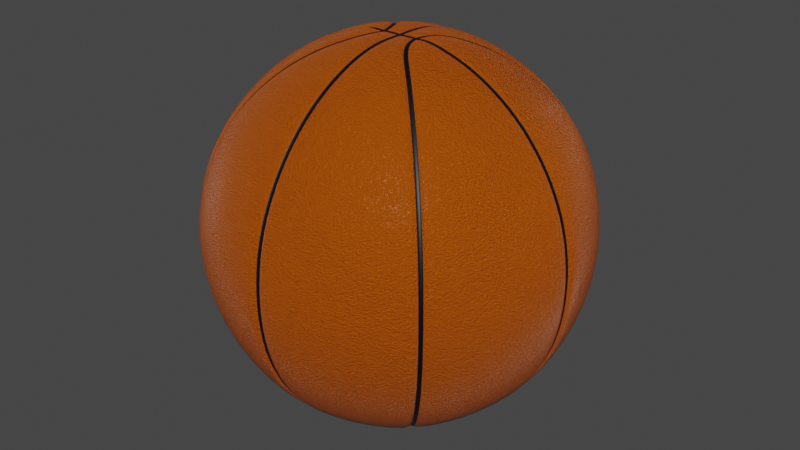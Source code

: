 # Source: basketball.blend  (saved by Blender 3.0.42; exported with 4.5.12 LTS)
import bpy
from mathutils import Matrix  # noqa: F401  (used for matrix-valued properties, if any)

bpy.ops.wm.read_factory_settings(use_empty=True)
scene = bpy.context.scene
scene.name = 'Scene'

# ---- collections
col_collection = bpy.data.collections.new('Collection'); scene.collection.children.link(col_collection)

# ---- materials (node trees are filled in below, after node groups)
mat_material = bpy.data.materials.new('Material')
mat_material.alpha_threshold = 0.0
mat_material.line_color = (0.0, 0.0, 0.0, 1.0)
mat_material_001 = bpy.data.materials.new('Material.001')

# ---- node groups
ng_auto_smooth = bpy.data.node_groups.new('Auto Smooth', 'GeometryNodeTree')
_s = ng_auto_smooth.interface.new_socket(name='Geometry', in_out='OUTPUT', socket_type='NodeSocketGeometry')
_s = ng_auto_smooth.interface.new_socket(name='Geometry', in_out='INPUT', socket_type='NodeSocketGeometry')
_s = ng_auto_smooth.interface.new_socket(name='Angle', in_out='INPUT', socket_type='NodeSocketFloat')
_s.subtype = 'ANGLE'
_s.min_value = 0.0
_s.max_value = 3.142
ng_auto_smooth.is_modifier = True
_N = ng_auto_smooth.nodes; _L = ng_auto_smooth.links
n0 = _N.new('NodeGroupOutput'); n0.name = 'Group Output'; n0.location = (480, -100)
n1 = _N.new('NodeGroupInput'); n1.name = 'Group Input'; n1.location = (-420, -300)
n2 = _N.new('NodeGroupInput'); n2.name = 'Group Input.001'; n2.location = (-60, -100)
n3 = _N.new('GeometryNodeSetShadeSmooth'); n3.name = 'Set Shade Smooth'; n3.location = (120, -100)
n3.domain = 'EDGE'
n4 = _N.new('GeometryNodeSetShadeSmooth'); n4.name = 'Set Shade Smooth.001'; n4.location = (300, -100)
n5 = _N.new('GeometryNodeInputMeshEdgeAngle'); n5.name = 'Edge Angle'; n5.location = (-420, -220)
n6 = _N.new('GeometryNodeInputEdgeSmooth'); n6.name = 'Is Edge Smooth'; n6.location = (-60, -160)
n7 = _N.new('GeometryNodeInputShadeSmooth'); n7.name = 'Is Face Smooth'; n7.location = (-240, -340)
n8 = _N.new('FunctionNodeBooleanMath'); n8.name = 'Boolean Math'; n8.location = (-60, -220)
n9 = _N.new('FunctionNodeCompare'); n9.name = 'Compare'; n9.location = (-240, -180)
n9.operation = 'LESS_EQUAL'
_L.new(n5.outputs[0], n9.inputs[0])
_L.new(n4.outputs[0], n0.inputs[0])
_L.new(n1.outputs[1], n9.inputs[1])
_L.new(n9.outputs[0], n8.inputs[0])
_L.new(n7.outputs[0], n8.inputs[1])
_L.new(n2.outputs[0], n3.inputs[0])
_L.new(n6.outputs[0], n3.inputs[1])
_L.new(n3.outputs[0], n4.inputs[0])
_L.new(n8.outputs[0], n3.inputs[2])
n0.is_active_output = True

# ---- material node trees
mat_material.use_nodes = True; mat_material.node_tree.nodes.clear()
_N = mat_material.node_tree.nodes; _L = mat_material.node_tree.links
n0 = _N.new('ShaderNodeOutputMaterial'); n0.name = 'Material Output'; n0.location = (471, 300)
n1 = _N.new('ShaderNodeBsdfPrincipled'); n1.name = 'Principled BSDF'; n1.location = (181, 300)
n1.distribution = 'GGX'
n1.subsurface_method = 'RANDOM_WALK_SKIN'
n1.inputs[0].default_value = (0.8, 0.1418, 0.0, 1.0)
n1.inputs[2].default_value = 0.4
n1.inputs[3].default_value = 1.45
n1.inputs[27].default_value = (0.0, 0.0, 0.0, 1.0)
n1.inputs[28].default_value = 1.0
n2 = _N.new('ShaderNodeTexVoronoi'); n2.name = 'Voronoi Texture'; n2.location = (-625, 47)
n2.inputs[2].default_value = 500.0
n2.inputs[8].default_value = 0.0
n3 = _N.new('ShaderNodeTexCoord'); n3.name = 'Texture Coordinate'; n3.location = (-863, 49)
n4 = _N.new('ShaderNodeValToRGB'); n4.name = 'ColorRamp'; n4.location = (-385, 40)
while len(n4.color_ramp.elements) > 1: n4.color_ramp.elements.remove(n4.color_ramp.elements[-1])
n4.color_ramp.elements[0].position = 0.02536; n4.color_ramp.elements[0].color = (1.0, 1.0, 1.0, 1.0)
_e = n4.color_ramp.elements.new(0.6558); _e.color = (0.0, 0.0, 0.0, 1.0)
n5 = _N.new('ShaderNodeBump'); n5.name = 'Bump'; n5.location = (-85, -45)
n5.inputs[0].default_value = 0.7
n5.inputs[1].default_value = 1.0
n5.inputs[2].default_value = 1.0
_L.new(n1.outputs[0], n0.inputs[0])
_L.new(n5.outputs[0], n1.inputs[5])
_L.new(n3.outputs[3], n2.inputs[0])
_L.new(n2.outputs[1], n4.inputs[0])
_L.new(n4.outputs[0], n5.inputs[3])
n0.is_active_output = True
mat_material_001.use_nodes = True; mat_material_001.node_tree.nodes.clear()
_N = mat_material_001.node_tree.nodes; _L = mat_material_001.node_tree.links
n0 = _N.new('ShaderNodeBsdfPrincipled'); n0.name = 'Principled BSDF'; n0.location = (10, 300)
n0.distribution = 'GGX'
n0.subsurface_method = 'RANDOM_WALK_SKIN'
n0.inputs[0].default_value = (0.0, 0.0, 0.0, 1.0)
n0.inputs[3].default_value = 1.45
n0.inputs[27].default_value = (0.0, 0.0, 0.0, 1.0)
n0.inputs[28].default_value = 1.0
n1 = _N.new('ShaderNodeOutputMaterial'); n1.name = 'Material Output'; n1.location = (300, 300)
_L.new(n0.outputs[0], n1.inputs[0])
n1.is_active_output = True

# ---- world
world_world = bpy.data.worlds.new('World'); scene.world = world_world
world_world.use_nodes = True; world_world.node_tree.nodes.clear()
_N = world_world.node_tree.nodes; _L = world_world.node_tree.links
n0 = _N.new('ShaderNodeOutputWorld'); n0.name = 'World Output'; n0.location = (300, 300)
n1 = _N.new('ShaderNodeBackground'); n1.name = 'Background'; n1.location = (10, 300)
n1.inputs[0].default_value = (0.05088, 0.05088, 0.05088, 1.0)
_L.new(n1.outputs[0], n0.inputs[0])
n0.is_active_output = True
world_world.color = (0.05088, 0.05088, 0.05088)
world_world.use_sun_shadow = False
world_world.sun_shadow_jitter_overblur = 0.0

# ---- meshes
me_sphere = bpy.data.meshes.new('Sphere')
me_sphere.from_pydata([(0.07466, 0.1802, 0.9808), (0.1464, 0.3536, 0.9239), (0.2126, 0.5133, 0.8315), (0.2706, 0.6533, 0.7071), (0.3182, 0.7682, 0.5556), (0.3536, 0.8536, 0.3827), (0.3753, 0.9061, 0.1951), (0.3827, 0.9239, -4.371e-08), (0.1802, 0.07466, 0.9808), (0.3536, 0.1464, 0.9239), (0.5133, 0.2126, 0.8315), (0.6533, 0.2706, 0.7071), (0.7682, 0.3182, 0.5556), (0.8536, 0.3536, 0.3827), (0.9061, 0.3753, 0.1951), (0.9239, 0.3827, -4.371e-08), (0.1802, -0.07466, 0.9808), (0.3536, -0.1464, 0.9239), (0.5133, -0.2126, 0.8315), (0.6533, -0.2706, 0.7071), (0.7682, -0.3182, 0.5556), (0.8536, -0.3536, 0.3827), (0.9061, -0.3753, 0.1951), (0.9239, -0.3827, -4.371e-08), (0.07466, -0.1802, 0.9808), (0.1464, -0.3536, 0.9239), (0.2126, -0.5133, 0.8315), (0.2706, -0.6533, 0.7071), (0.3182, -0.7682, 0.5556), (0.3536, -0.8536, 0.3827), (0.3753, -0.9061, 0.1951), (0.3827, -0.9239, -4.371e-08), (-0.07466, -0.1802, 0.9808), (-0.1464, -0.3536, 0.9239), (-0.2126, -0.5133, 0.8315), (-0.2706, -0.6533, 0.7071), (-0.3182, -0.7682, 0.5556), (-0.3536, -0.8536, 0.3827), (-0.3753, -0.9061, 0.1951), (-0.3827, -0.9239, -4.371e-08), (-0.1802, -0.07466, 0.9808), (-0.3536, -0.1464, 0.9239), (-0.5133, -0.2126, 0.8315), (-0.6533, -0.2706, 0.7071), (-0.7682, -0.3182, 0.5556), (-0.8536, -0.3536, 0.3827), (-0.9061, -0.3753, 0.1951), (-0.9239, -0.3827, -4.371e-08), (-0.1802, 0.07466, 0.9808), (-0.3536, 0.1464, 0.9239), (-0.5133, 0.2126, 0.8315), (-0.6533, 0.2706, 0.7071), (-0.7682, 0.3182, 0.5556), (-0.8536, 0.3536, 0.3827), (-0.9061, 0.3753, 0.1951), (-0.9239, 0.3827, -4.371e-08), (-0.07466, 0.1802, 0.9808), (-0.1464, 0.3536, 0.9239), (-0.2126, 0.5133, 0.8315), (-0.2706, 0.6533, 0.7071), (-0.3182, 0.7682, 0.5556), (-0.3536, 0.8536, 0.3827), (-0.3753, 0.9061, 0.1951), (-0.3827, 0.9239, -4.371e-08), (-0.02074, 0.191, 0.9808), (0.02074, 0.191, 0.9808), (-0.02068, 0.703, 0.7071), (0.02068, 0.703, 0.7071), (0.02065, 0.8274, 0.5556), (-0.02065, 0.8274, 0.5556), (0.02063, 0.9198, 0.3827), (-0.02063, 0.9198, 0.3827), (0.02061, 0.9767, 0.1951), (-0.02061, 0.9767, 0.1951), (-0.02061, 0.9959, -4.371e-08), (0.02061, 0.9959, -4.267e-08), (0.1203, 0.1498, 0.9808), (0.1501, 0.1197, 0.9808), (0.2827, 0.2525, 0.9239), (0.253, 0.2824, 0.9239), (0.4048, 0.3749, 0.8315), (0.3753, 0.4046, 0.8315), (0.5119, 0.4822, 0.7071), (0.4824, 0.5117, 0.7071), (0.5998, 0.5702, 0.5556), (0.5704, 0.5997, 0.5556), (0.6651, 0.6356, 0.3827), (0.6358, 0.665, 0.3827), (0.7053, 0.6759, 0.1951), (0.676, 0.7052, 0.1951), (0.6896, 0.7188, -4.371e-08), (0.7189, 0.6895, -4.543e-08), (0.191, 0.02076, 0.9808), (0.191, -0.02076, 0.9808), (0.3786, -0.02074, 0.9239), (0.3786, 0.02074, 0.9239), (0.5514, -0.02072, 0.8315), (0.5514, 0.02072, 0.8315), (0.703, -0.02069, 0.7071), (0.703, 0.02069, 0.7071), (0.8274, -0.02066, 0.5556), (0.8274, 0.02066, 0.5556), (0.9198, -0.02064, 0.3827), (0.9198, 0.02064, 0.3827), (0.9767, -0.02062, 0.1951), (0.9767, 0.02062, 0.1951), (0.9959, 0.02062, -4.371e-08), (0.9959, -0.02062, -4.325e-08), (0.1501, -0.1197, 0.9808), (0.1203, -0.1498, 0.9808), (0.253, -0.2824, 0.9239), (0.2827, -0.2525, 0.9239), (0.3753, -0.4046, 0.8315), (0.4048, -0.3749, 0.8315), (0.4824, -0.5117, 0.7071), (0.5119, -0.4822, 0.7071), (0.5704, -0.5997, 0.5556), (0.5998, -0.5702, 0.5556), (0.6358, -0.665, 0.3827), (0.6651, -0.6356, 0.3827), (0.676, -0.7052, 0.1951), (0.7053, -0.6759, 0.1951), (0.7189, -0.6895, -4.371e-08), (0.6896, -0.7188, -4.366e-08), (0.02074, -0.191, 0.9808), (-0.02074, -0.191, 0.9808), (-0.02073, -0.3786, 0.9239), (0.02073, -0.3786, 0.9239), (-0.0207, -0.5515, 0.8315), (0.0207, -0.5515, 0.8315), (-0.02068, -0.703, 0.7071), (0.02068, -0.703, 0.7071), (-0.02065, -0.8274, 0.5556), (0.02065, -0.8274, 0.5556), (-0.02063, -0.9198, 0.3827), (0.02063, -0.9198, 0.3827), (-0.02061, -0.9767, 0.1951), (0.02061, -0.9767, 0.1951), (0.02061, -0.9959, -4.371e-08), (-0.02061, -0.9959, -4.182e-08), (-0.1203, -0.1498, 0.9808), (-0.1501, -0.1197, 0.9808), (-0.2827, -0.2525, 0.9239), (-0.253, -0.2824, 0.9239), (-0.4048, -0.3749, 0.8315), (-0.3753, -0.4046, 0.8315), (-0.5119, -0.4822, 0.7071), (-0.4824, -0.5117, 0.7071), (-0.5998, -0.5702, 0.5556), (-0.5704, -0.5997, 0.5556), (-0.6651, -0.6356, 0.3827), (-0.6358, -0.665, 0.3827), (-0.7053, -0.6759, 0.1951), (-0.676, -0.7052, 0.1951), (-0.6896, -0.7188, -4.371e-08), (-0.7189, -0.6895, -4.433e-08), (-0.191, -0.02076, 0.9808), (-0.191, 0.02076, 0.9808), (-0.3786, 0.02074, 0.9239), (-0.3786, -0.02074, 0.9239), (-0.5514, 0.02072, 0.8315), (-0.5514, -0.02072, 0.8315), (-0.703, 0.02069, 0.7071), (-0.703, -0.02069, 0.7071), (-0.8274, 0.02066, 0.5556), (-0.8274, -0.02066, 0.5556), (-0.9198, 0.02064, 0.3827), (-0.9198, -0.02064, 0.3827), (-0.9767, 0.02062, 0.1951), (-0.9767, -0.02062, 0.1951), (-0.9959, -0.02062, -4.371e-08), (-0.9959, 0.02062, -4.246e-08), (-0.1501, 0.1197, 0.9808), (-0.1203, 0.1498, 0.9808), (-0.253, 0.2824, 0.9239), (-0.2827, 0.2525, 0.9239), (-0.3753, 0.4046, 0.8315), (-0.4048, 0.3749, 0.8315), (-0.4824, 0.5117, 0.7071), (-0.5119, 0.4822, 0.7071), (-0.5704, 0.5997, 0.5556), (-0.5998, 0.5702, 0.5556), (-0.6358, 0.665, 0.3827), (-0.6651, 0.6356, 0.3827), (-0.676, 0.7052, 0.1951), (-0.7053, 0.6759, 0.1951), (-0.7189, 0.6895, -4.371e-08), (-0.6896, 0.7188, -4.278e-08), (-0.02073, 0.3786, 0.9239), (0.02073, 0.3786, 0.9239), (0.0207, 0.5515, 0.8315), (-0.0207, 0.5515, 0.8315), (-0.07926, 0.02088, 0.9808), (-0.1188, 0.02078, 0.9808), (-0.1188, -0.02078, 0.9808), (-0.07926, -0.02088, 0.9808), (0.05365, -0.02088, 0.9808), (0.05365, 0.02088, 0.9808), (-0.1388, -0.02078, 0.9808), (-0.1388, 0.02078, 0.9808), (-0.02075, 0.02088, 0.9808), (-0.02075, -0.02088, 0.9808), (0.02075, -0.02088, 0.9808), (0.02075, 0.02088, 0.9808), (0.1388, 0.02078, 0.9808), (0.1388, -0.02078, 0.9808), (-0.05365, -0.02088, 0.9808), (-0.05365, 0.02088, 0.9808), (0.1188, 0.02078, 0.9808), (0.07926, 0.02088, 0.9808), (0.07926, -0.02088, 0.9808), (0.1188, -0.02078, 0.9808), (-0.0139, 0.1849, 0.9703), (0.0139, 0.1849, 0.9703), (-0.01389, 0.6793, 0.706), (0.01389, 0.6793, 0.706), (0.01389, 0.7994, 0.5597), (-0.01389, 0.7994, 0.5597), (0.01389, 0.8886, 0.3928), (-0.01389, 0.8886, 0.3928), (0.01389, 0.9436, 0.2117), (-0.01389, 0.9436, 0.2117), (-0.01388, 0.9621, 0.0), (0.01388, 0.9621, 0.0), (0.1209, 0.1406, 0.9703), (0.141, 0.1203, 0.9703), (0.269, 0.2485, 0.9154), (0.249, 0.2687, 0.9154), (0.387, 0.3667, 0.8261), (0.367, 0.3867, 0.8261), (0.4904, 0.4702, 0.706), (0.4705, 0.4902, 0.706), (0.5752, 0.5552, 0.5597), (0.5554, 0.5751, 0.5597), (0.6383, 0.6183, 0.3928), (0.6185, 0.6382, 0.3928), (0.6771, 0.6572, 0.2117), (0.6574, 0.677, 0.2117), (0.6705, 0.6901, 0.0), (0.6903, 0.6703, 0.0), (0.1849, 0.0139, 0.9703), (0.1849, -0.0139, 0.9703), (0.366, -0.0139, 0.9154), (0.366, 0.0139, 0.9154), (0.533, -0.0139, 0.8261), (0.533, 0.0139, 0.8261), (0.6793, -0.01389, 0.706), (0.6793, 0.01389, 0.706), (0.7994, -0.01389, 0.5597), (0.7994, 0.01389, 0.5597), (0.8886, -0.01389, 0.3928), (0.8886, 0.01389, 0.3928), (0.9436, -0.01389, 0.2117), (0.9436, 0.01389, 0.2117), (0.9621, 0.01388, 0.0), (0.9621, -0.01389, 0.0), (0.141, -0.1203, 0.9703), (0.1209, -0.1406, 0.9703), (0.249, -0.2687, 0.9154), (0.269, -0.2485, 0.9154), (0.367, -0.3867, 0.8261), (0.387, -0.3667, 0.8261), (0.4705, -0.4902, 0.706), (0.4904, -0.4702, 0.706), (0.5554, -0.5751, 0.5597), (0.5752, -0.5552, 0.5597), (0.6185, -0.6382, 0.3928), (0.6383, -0.6183, 0.3928), (0.6574, -0.677, 0.2117), (0.6771, -0.6572, 0.2117), (0.6903, -0.6703, 0.0), (0.6705, -0.6901, 0.0), (0.0139, -0.1849, 0.9703), (-0.0139, -0.1849, 0.9703), (-0.0139, -0.366, 0.9154), (0.0139, -0.366, 0.9154), (-0.0139, -0.533, 0.8261), (0.0139, -0.533, 0.8261), (-0.01389, -0.6793, 0.706), (0.01389, -0.6793, 0.706), (-0.01389, -0.7994, 0.5597), (0.01389, -0.7994, 0.5597), (-0.01389, -0.8886, 0.3928), (0.01389, -0.8886, 0.3928), (-0.01389, -0.9436, 0.2117), (0.01388, -0.9436, 0.2117), (0.01388, -0.9621, 0.0), (-0.01388, -0.9621, 0.0), (-0.1209, -0.1406, 0.9703), (-0.141, -0.1203, 0.9703), (-0.269, -0.2485, 0.9154), (-0.249, -0.2687, 0.9154), (-0.387, -0.3667, 0.8261), (-0.367, -0.3867, 0.8261), (-0.4904, -0.4702, 0.706), (-0.4705, -0.4902, 0.706), (-0.5752, -0.5552, 0.5597), (-0.5554, -0.5751, 0.5597), (-0.6383, -0.6183, 0.3928), (-0.6185, -0.6382, 0.3928), (-0.6771, -0.6572, 0.2117), (-0.6574, -0.677, 0.2117), (-0.6705, -0.6901, 0.0), (-0.6903, -0.6703, 0.0), (-0.1849, -0.0139, 0.9703), (-0.1849, 0.0139, 0.9703), (-0.366, 0.0139, 0.9154), (-0.366, -0.0139, 0.9154), (-0.533, 0.0139, 0.8261), (-0.533, -0.0139, 0.8261), (-0.6793, 0.01389, 0.706), (-0.6793, -0.01389, 0.706), (-0.7994, 0.01389, 0.5597), (-0.7994, -0.01389, 0.5597), (-0.8886, 0.01389, 0.3928), (-0.8886, -0.01389, 0.3928), (-0.9436, 0.01389, 0.2117), (-0.9436, -0.01389, 0.2117), (-0.9621, -0.01388, 0.0), (-0.9621, 0.01389, 0.0), (-0.141, 0.1203, 0.9703), (-0.1209, 0.1406, 0.9703), (-0.249, 0.2687, 0.9154), (-0.269, 0.2485, 0.9154), (-0.367, 0.3867, 0.8261), (-0.387, 0.3667, 0.8261), (-0.4705, 0.4902, 0.706), (-0.4904, 0.4702, 0.706), (-0.5554, 0.5751, 0.5597), (-0.5752, 0.5552, 0.5597), (-0.6185, 0.6382, 0.3928), (-0.6383, 0.6183, 0.3928), (-0.6574, 0.677, 0.2117), (-0.6771, 0.6572, 0.2117), (-0.6903, 0.6703, 0.0), (-0.6705, 0.6901, 0.0), (-0.0139, 0.366, 0.9154), (0.0139, 0.366, 0.9154), (0.0139, 0.533, 0.8261), (-0.0139, 0.533, 0.8261), (-0.08181, 0.02015, 0.9703), (-0.1087, 0.02008, 0.9703), (-0.1081, 0.01391, 0.9703), (-0.1081, -0.01391, 0.9703), (-0.08113, -0.01392, 0.9703), (-0.08113, 0.01392, 0.9703), (-0.1139, 0.01391, 0.9703), (-0.1139, -0.01391, 0.9703), (-0.1087, -0.02008, 0.9703), (-0.08181, -0.02015, 0.9703), (-0.07571, -0.01392, 0.9703), (-0.07571, 0.01392, 0.9703), (0.05146, -0.01392, 0.9703), (0.05146, 0.01392, 0.9703), (-0.1321, -0.0139, 0.9703), (-0.1321, 0.01391, 0.9703), (-0.02003, 0.01392, 0.9703), (-0.02003, -0.01392, 0.9703), (-0.0139, -0.01392, 0.9703), (0.0139, -0.01392, 0.9703), (0.0139, 0.01392, 0.9703), (-0.0139, 0.01392, 0.9703), (-0.0139, -0.02016, 0.9703), (0.0139, -0.02016, 0.9703), (0.02003, -0.01392, 0.9703), (0.02003, 0.01392, 0.9703), (0.0139, 0.02016, 0.9703), (-0.0139, 0.02016, 0.9703), (0.1321, 0.0139, 0.9703), (0.1321, -0.01391, 0.9703), (-0.05146, -0.01392, 0.9703), (-0.05146, 0.01392, 0.9703), (0.1087, 0.02008, 0.9703), (0.08181, 0.02015, 0.9703), (0.08113, 0.01392, 0.9703), (0.08113, -0.01392, 0.9703), (0.1081, -0.01391, 0.9703), (0.1081, 0.01391, 0.9703), (0.07571, 0.01392, 0.9703), (0.07571, -0.01392, 0.9703), (0.08181, -0.02015, 0.9703), (0.1087, -0.02008, 0.9703), (0.1139, -0.01391, 0.9703), (0.1139, 0.01391, 0.9703)], [], [(59, 58, 191, 66), (67, 190, 2, 3), (62, 61, 71, 73), (63, 62, 73, 74), (78, 77, 8, 9), (57, 56, 64, 188), (197, 209, 76, 0), (82, 80, 10, 11), (84, 82, 11, 12), (86, 84, 12, 13), (88, 86, 13, 14), (91, 88, 14, 15), (94, 93, 16, 17), (5, 4, 85, 87), (6, 5, 87, 89), (7, 6, 89, 90), (208, 204, 8, 77), (2, 1, 79, 81), (3, 2, 81, 83), (4, 3, 83, 85), (8, 204, 92), (98, 96, 18, 19), (100, 98, 19, 20), (102, 100, 20, 21), (104, 102, 21, 22), (107, 104, 22, 23), (110, 109, 24, 25), (13, 12, 101, 103), (14, 13, 103, 105), (15, 14, 105, 106), (93, 205, 16), (10, 9, 95, 97), (11, 10, 97, 99), (12, 11, 99, 101), (114, 112, 26, 27), (116, 114, 27, 28), (118, 116, 28, 29), (120, 118, 29, 30), (123, 120, 30, 31), (126, 125, 32, 33), (108, 16, 205, 211), (22, 21, 119, 121), (23, 22, 121, 122), (24, 109, 210, 196), (18, 17, 111, 113), (19, 18, 113, 115), (20, 19, 115, 117), (21, 20, 117, 119), (130, 128, 34, 35), (132, 130, 35, 36), (134, 132, 36, 37), (136, 134, 37, 38), (139, 136, 38, 39), (142, 141, 40, 41), (124, 24, 196, 202), (30, 29, 135, 137), (31, 30, 137, 138), (32, 125, 201, 206), (26, 25, 127, 129), (27, 26, 129, 131), (28, 27, 131, 133), (29, 28, 133, 135), (148, 146, 43, 44), (150, 148, 44, 45), (152, 150, 45, 46), (155, 152, 46, 47), (158, 157, 48, 49), (140, 32, 206, 195), (146, 144, 42, 43), (39, 38, 153, 154), (40, 141, 194, 198), (34, 33, 143, 145), (35, 34, 145, 147), (36, 35, 147, 149), (37, 36, 149, 151), (38, 37, 151, 153), (166, 164, 52, 53), (168, 166, 53, 54), (171, 168, 54, 55), (174, 173, 56, 57), (198, 156, 40), (162, 160, 50, 51), (164, 162, 51, 52), (157, 199, 48), (42, 41, 159, 161), (43, 42, 161, 163), (44, 43, 163, 165), (45, 44, 165, 167), (46, 45, 167, 169), (47, 46, 169, 170), (182, 180, 60, 61), (184, 182, 61, 62), (187, 184, 62, 63), (58, 57, 188, 191), (199, 193, 172, 48), (178, 176, 58, 59), (180, 178, 59, 60), (192, 207, 56, 173), (50, 49, 175, 177), (51, 50, 177, 179), (52, 51, 179, 181), (53, 52, 181, 183), (54, 53, 183, 185), (55, 54, 185, 186), (70, 68, 4, 5), (72, 70, 5, 6), (75, 72, 6, 7), (207, 200, 64, 56), (190, 189, 1, 2), (61, 60, 69, 71), (68, 67, 3, 4), (33, 32, 140, 143), (144, 142, 41, 42), (25, 24, 124, 127), (128, 126, 33, 34), (17, 16, 108, 111), (112, 110, 25, 26), (41, 40, 156, 159), (96, 94, 17, 18), (160, 158, 49, 50), (189, 65, 0, 1), (176, 174, 57, 58), (9, 8, 92, 95), (80, 78, 9, 10), (49, 48, 172, 175), (1, 0, 76, 79), (60, 59, 66, 69), (193, 346, 342, 341), (195, 350, 344, 349), (355, 346, 193, 199), (194, 348, 343, 347), (201, 362, 358, 357), (206, 201, 357, 370), (211, 205, 369, 382), (202, 364, 359, 363), (209, 378, 374, 373), (211, 382, 376, 381), (210, 380, 375, 379), (214, 217, 69, 66), (339, 214, 66, 191), (217, 219, 71, 69), (70, 72, 220, 218), (219, 221, 73, 71), (72, 75, 223, 220), (221, 222, 74, 73), (208, 77, 225, 372), (224, 227, 79, 76), (373, 224, 76, 209), (227, 229, 81, 79), (80, 82, 230, 228), (229, 231, 83, 81), (82, 84, 232, 230), (231, 233, 85, 83), (84, 86, 234, 232), (233, 235, 87, 85), (86, 88, 236, 234), (235, 237, 89, 87), (88, 91, 239, 236), (237, 238, 90, 89), (205, 93, 241, 369), (240, 243, 95, 92), (368, 240, 92, 204), (243, 245, 97, 95), (96, 98, 246, 244), (245, 247, 99, 97), (98, 100, 248, 246), (247, 249, 101, 99), (100, 102, 250, 248), (249, 251, 103, 101), (102, 104, 252, 250), (251, 253, 105, 103), (104, 107, 255, 252), (253, 254, 106, 105), (257, 380, 210, 109), (256, 259, 111, 108), (108, 211, 381, 256), (259, 261, 113, 111), (112, 114, 262, 260), (261, 263, 115, 113), (114, 116, 264, 262), (263, 265, 117, 115), (116, 118, 266, 264), (265, 267, 119, 117), (118, 120, 268, 266), (267, 269, 121, 119), (120, 123, 271, 268), (269, 270, 122, 121), (273, 362, 201, 125), (272, 275, 127, 124), (124, 202, 363, 272), (275, 277, 129, 127), (128, 130, 278, 276), (277, 279, 131, 129), (130, 132, 280, 278), (279, 281, 133, 131), (132, 134, 282, 280), (281, 283, 135, 133), (134, 136, 284, 282), (283, 285, 137, 135), (136, 139, 287, 284), (285, 286, 138, 137), (289, 348, 194, 141), (288, 291, 143, 140), (140, 195, 349, 288), (291, 293, 145, 143), (144, 146, 294, 292), (293, 295, 147, 145), (146, 148, 296, 294), (295, 297, 149, 147), (148, 150, 298, 296), (297, 299, 151, 149), (150, 152, 300, 298), (299, 301, 153, 151), (152, 155, 303, 300), (301, 302, 154, 153), (305, 355, 199, 157), (304, 307, 159, 156), (156, 198, 354, 304), (307, 309, 161, 159), (160, 162, 310, 308), (309, 311, 163, 161), (162, 164, 312, 310), (311, 313, 165, 163), (164, 166, 314, 312), (313, 315, 167, 165), (166, 168, 316, 314), (315, 317, 169, 167), (168, 171, 319, 316), (317, 318, 170, 169), (192, 173, 321, 340), (320, 323, 175, 172), (341, 320, 172, 193), (323, 325, 177, 175), (176, 178, 326, 324), (325, 327, 179, 177), (178, 180, 328, 326), (327, 329, 181, 179), (180, 182, 330, 328), (329, 331, 183, 181), (182, 184, 332, 330), (331, 333, 185, 183), (184, 187, 335, 332), (333, 334, 186, 185), (189, 190, 338, 337), (336, 339, 191, 188), (192, 340, 345, 351), (212, 336, 188, 64), (367, 212, 64, 200), (67, 68, 216, 215), (68, 70, 218, 216), (173, 174, 322, 321), (174, 176, 324, 322), (65, 189, 337, 213), (190, 67, 215, 338), (77, 78, 226, 225), (78, 80, 228, 226), (142, 144, 292, 290), (141, 142, 290, 289), (126, 128, 276, 274), (125, 126, 274, 273), (110, 112, 260, 258), (109, 110, 258, 257), (158, 160, 308, 306), (157, 158, 306, 305), (365, 353, 197, 203), (353, 378, 209, 197), (351, 371, 207, 192), (198, 194, 347, 354), (93, 94, 242, 241), (94, 96, 244, 242), (202, 196, 352, 364), (371, 356, 200, 207), (196, 210, 379, 352), (195, 206, 370, 350), (383, 368, 204, 208), (208, 372, 377, 383), (203, 366, 360, 365), (200, 356, 361, 367), (203, 197, 0, 65), (342, 343, 344, 345), (358, 359, 360, 361), (374, 375, 376, 377), (341, 342, 345, 340), (344, 350, 351, 345), (347, 343, 342, 346), (349, 344, 343, 348), (357, 358, 361, 356), (360, 366, 367, 361), (363, 359, 358, 362), (365, 360, 359, 364), (373, 374, 377, 372), (376, 382, 383, 377), (379, 375, 374, 378), (381, 376, 375, 380), (217, 214, 215, 216), (219, 217, 216, 218), (221, 219, 218, 220), (222, 221, 220, 223), (227, 224, 225, 226), (229, 227, 226, 228), (231, 229, 228, 230), (233, 231, 230, 232), (235, 233, 232, 234), (237, 235, 234, 236), (238, 237, 236, 239), (243, 240, 241, 242), (245, 243, 242, 244), (247, 245, 244, 246), (249, 247, 246, 248), (251, 249, 248, 250), (253, 251, 250, 252), (254, 253, 252, 255), (259, 256, 257, 258), (261, 259, 258, 260), (263, 261, 260, 262), (265, 263, 262, 264), (267, 265, 264, 266), (269, 267, 266, 268), (270, 269, 268, 271), (275, 272, 273, 274), (277, 275, 274, 276), (279, 277, 276, 278), (281, 279, 278, 280), (283, 281, 280, 282), (285, 283, 282, 284), (286, 285, 284, 287), (291, 288, 289, 290), (293, 291, 290, 292), (295, 293, 292, 294), (297, 295, 294, 296), (299, 297, 296, 298), (301, 299, 298, 300), (302, 301, 300, 303), (307, 304, 305, 306), (309, 307, 306, 308), (311, 309, 308, 310), (313, 311, 310, 312), (315, 313, 312, 314), (317, 315, 314, 316), (318, 317, 316, 319), (323, 320, 321, 322), (325, 323, 322, 324), (327, 325, 324, 326), (329, 327, 326, 328), (331, 329, 328, 330), (333, 331, 330, 332), (334, 333, 332, 335), (339, 336, 337, 338), (336, 212, 213, 337), (214, 339, 338, 215), (320, 341, 340, 321), (212, 367, 366, 213), (224, 373, 372, 225), (348, 289, 288, 349), (362, 273, 272, 363), (380, 257, 256, 381), (355, 305, 304, 354), (353, 365, 364, 352), (346, 355, 354, 347), (240, 368, 369, 241), (378, 353, 352, 379), (371, 351, 350, 370), (368, 383, 382, 369), (356, 371, 370, 357), (203, 65, 213, 366)])
me_sphere.polygons.foreach_set('use_smooth', [True] * 365)
me_sphere.polygons.foreach_set('material_index', [0, 0, 0, 0, 0, 0, 0, 0, 0, 0, 0, 0, 0, 0, 0, 0, 0, 0, 0, 0, 0, 0, 0, 0, 0, 0, 0, 0, 0, 0, 0, 0, 0, 0, 0, 0, 0, 0, 0, 0, 0, 0, 0, 0, 0, 0, 0, 0, 0, 0, 0, 0, 0, 0, 0, 0, 0, 0, 0, 0, 0, 0, 0, 0, 0, 0, 0, 0, 0, 0, 0, 0, 0, 0, 0, 0, 0, 0, 0, 0, 0, 0, 0, 0, 0, 0, 0, 0, 0, 0, 0, 0, 0, 0, 0, 0, 0, 0, 0, 0, 0, 0, 0, 0, 0, 0, 0, 0, 0, 0, 0, 0, 0, 0, 0, 0, 0, 0, 0, 0, 0, 0, 0, 0, 0, 0, 0, 0, 0, 0, 0, 0, 0, 0, 0, 0, 0, 0, 0, 0, 0, 0, 0, 0, 0, 0, 0, 0, 0, 0, 0, 0, 0, 0, 0, 0, 0, 0, 0, 0, 0, 0, 0, 0, 0, 0, 0, 0, 0, 0, 0, 0, 0, 0, 0, 0, 0, 0, 0, 0, 0, 0, 0, 0, 0, 0, 0, 0, 0, 0, 0, 0, 0, 0, 0, 0, 0, 0, 0, 0, 0, 0, 0, 0, 0, 0, 0, 0, 0, 0, 0, 0, 0, 0, 0, 0, 0, 0, 0, 0, 0, 0, 0, 0, 0, 0, 0, 0, 0, 0, 0, 0, 0, 0, 0, 0, 0, 0, 0, 0, 0, 0, 0, 0, 0, 0, 0, 0, 0, 0, 0, 0, 0, 0, 0, 0, 0, 0, 0, 0, 0, 0, 0, 0, 0, 0, 0, 0, 0, 0, 0, 0, 0, 0, 0, 0, 0, 0, 0, 1, 1, 1, 1, 1, 1, 1, 1, 1, 1, 1, 1, 1, 1, 1, 1, 1, 1, 1, 1, 1, 1, 1, 1, 1, 1, 1, 1, 1, 1, 1, 1, 1, 1, 1, 1, 1, 1, 1, 1, 1, 1, 1, 1, 1, 1, 1, 1, 1, 1, 1, 1, 1, 1, 1, 1, 1, 1, 1, 1, 1, 1, 1, 1, 1, 1, 1, 1, 1, 1, 1, 1, 1, 1, 1, 1, 1, 1, 1, 1, 1, 1, 1, 1, 1, 0])
_uv = me_sphere.uv_layers.new(name='UVMap')
_uv.uv.foreach_set('vector', [0.8125, 0.75, 0.8125, 0.8125, 0.7561, 0.8125, 0.7548, 0.75, 0.7452, 0.75, 0.7439, 0.8125, 0.6875, 0.8125, 0.6875, 0.75, 0.8125, 0.5625, 0.8125, 0.625, 0.7536, 0.625, 0.7534, 0.5625, 0.8125, 0.5, 0.8125, 0.5625, 0.7534, 0.5625, 0.7534, 0.5, 0.6159, 0.875, 0.607, 0.9375, 0.5625, 0.9375, 0.5625, 0.875, 0.8125, 0.875, 0.8125, 0.9375, 0.7674, 0.9375, 0.7588, 0.875, 0.5217, 0.9375, 0.5205, 0.9375, 0.6424, 0.9375, 0.6875, 0.9375, 0.6201, 0.75, 0.6188, 0.8125, 0.5625, 0.8125, 0.5625, 0.75, 0.6209, 0.6875, 0.6201, 0.75, 0.5625, 0.75, 0.5625, 0.6875, 0.6213, 0.625, 0.6209, 0.6875, 0.5625, 0.6875, 0.5625, 0.625, 0.6215, 0.5625, 0.6213, 0.625, 0.5625, 0.625, 0.5625, 0.5625, 0.6216, 0.5, 0.6215, 0.5625, 0.5625, 0.5625, 0.5625, 0.5, 0.4911, 0.875, 0.4826, 0.9375, 0.4375, 0.9375, 0.4375, 0.875, 0.6875, 0.625, 0.6875, 0.6875, 0.6291, 0.6875, 0.6287, 0.625, 0.6875, 0.5625, 0.6875, 0.625, 0.6287, 0.625, 0.6284, 0.5625, 0.6875, 0.5, 0.6875, 0.5625, 0.6284, 0.5625, 0.6284, 0.5, 0.5183, 0.9375, 0.5174, 0.9375, 0.5625, 0.9375, 0.607, 0.9375, 0.6875, 0.8125, 0.6875, 0.875, 0.6339, 0.875, 0.6311, 0.8125, 0.6875, 0.75, 0.6875, 0.8125, 0.6311, 0.8125, 0.6298, 0.75, 0.6875, 0.6875, 0.6875, 0.75, 0.6298, 0.75, 0.6291, 0.6875, 0.5625, 0.9375, 0.5174, 0.9375, 0.5174, 0.9375, 0.4952, 0.75, 0.4939, 0.8125, 0.4375, 0.8125, 0.4375, 0.75, 0.4959, 0.6875, 0.4952, 0.75, 0.4375, 0.75, 0.4375, 0.6875, 0.4964, 0.625, 0.4959, 0.6875, 0.4375, 0.6875, 0.4375, 0.625, 0.4966, 0.5625, 0.4964, 0.625, 0.4375, 0.625, 0.4375, 0.5625, 0.4966, 0.5, 0.4966, 0.5625, 0.4375, 0.5625, 0.4375, 0.5, 0.3661, 0.875, 0.3576, 0.9375, 0.3125, 0.9375, 0.3125, 0.875, 0.5625, 0.625, 0.5625, 0.6875, 0.5041, 0.6875, 0.5036, 0.625, 0.5625, 0.5625, 0.5625, 0.625, 0.5036, 0.625, 0.5034, 0.5625, 0.5625, 0.5, 0.5625, 0.5625, 0.5034, 0.5625, 0.5034, 0.5, 0.4826, 0.9375, 0.4826, 0.9375, 0.4375, 0.9375, 0.5625, 0.8125, 0.5625, 0.875, 0.5089, 0.875, 0.5061, 0.8125, 0.5625, 0.75, 0.5625, 0.8125, 0.5061, 0.8125, 0.5048, 0.75, 0.5625, 0.6875, 0.5625, 0.75, 0.5048, 0.75, 0.5041, 0.6875, 0.3702, 0.75, 0.3689, 0.8125, 0.3125, 0.8125, 0.3125, 0.75, 0.3709, 0.6875, 0.3702, 0.75, 0.3125, 0.75, 0.3125, 0.6875, 0.3713, 0.625, 0.3709, 0.6875, 0.3125, 0.6875, 0.3125, 0.625, 0.3716, 0.5625, 0.3713, 0.625, 0.3125, 0.625, 0.3125, 0.5625, 0.3716, 0.5, 0.3716, 0.5625, 0.3125, 0.5625, 0.3125, 0.5, 0.2412, 0.875, 0.2326, 0.9375, 0.1875, 0.9375, 0.1875, 0.875, 0.393, 0.9375, 0.4375, 0.9375, 0.4826, 0.9375, 0.4817, 0.9375, 0.4375, 0.5625, 0.4375, 0.625, 0.3787, 0.625, 0.3785, 0.5625, 0.4375, 0.5, 0.4375, 0.5625, 0.3785, 0.5625, 0.3784, 0.5, 0.3125, 0.9375, 0.3576, 0.9375, 0.4795, 0.9375, 0.4783, 0.9375, 0.4375, 0.8125, 0.4375, 0.875, 0.3841, 0.875, 0.3812, 0.8125, 0.4375, 0.75, 0.4375, 0.8125, 0.3812, 0.8125, 0.3799, 0.75, 0.4375, 0.6875, 0.4375, 0.75, 0.3799, 0.75, 0.3791, 0.6875, 0.4375, 0.625, 0.4375, 0.6875, 0.3791, 0.6875, 0.3787, 0.625, 0.2452, 0.75, 0.2439, 0.8125, 0.1875, 0.8125, 0.1875, 0.75, 0.2459, 0.6875, 0.2452, 0.75, 0.1875, 0.75, 0.1875, 0.6875, 0.2464, 0.625, 0.2459, 0.6875, 0.1875, 0.6875, 0.1875, 0.625, 0.2466, 0.5625, 0.2464, 0.625, 0.1875, 0.625, 0.1875, 0.5625, 0.2466, 0.5, 0.2466, 0.5625, 0.1875, 0.5625, 0.1875, 0.5, 0.1159, 0.875, 0.107, 0.9375, 0.0625, 0.9375, 0.0625, 0.875, 0.2674, 0.9375, 0.3125, 0.9375, 0.4783, 0.9375, 0.4752, 0.9375, 0.3125, 0.5625, 0.3125, 0.625, 0.2536, 0.625, 0.2534, 0.5625, 0.3125, 0.5, 0.3125, 0.5625, 0.2534, 0.5625, 0.2534, 0.5, 0.1875, 0.9375, 0.2326, 0.9375, 0.4695, 0.9375, 0.4638, 0.9375, 0.3125, 0.8125, 0.3125, 0.875, 0.2588, 0.875, 0.2561, 0.8125, 0.3125, 0.75, 0.3125, 0.8125, 0.2561, 0.8125, 0.2548, 0.75, 0.3125, 0.6875, 0.3125, 0.75, 0.2548, 0.75, 0.2541, 0.6875, 0.3125, 0.625, 0.3125, 0.6875, 0.2541, 0.6875, 0.2536, 0.625, 0.1209, 0.6875, 0.1201, 0.75, 0.0625, 0.75, 0.0625, 0.6875, 0.1213, 0.625, 0.1209, 0.6875, 0.0625, 0.6875, 0.0625, 0.625, 0.1215, 0.5625, 0.1213, 0.625, 0.0625, 0.625, 0.0625, 0.5625, 0.1216, 0.5, 0.1215, 0.5625, 0.0625, 0.5625, 0.0625, 0.5, 0.9911, 0.875, 0.9826, 0.9375, 0.9375, 0.9375, 0.9375, 0.875, 0.1424, 0.9375, 0.1875, 0.9375, 0.4638, 0.9375, 0.4545, 0.9375, 0.1201, 0.75, 0.1188, 0.8125, 0.0625, 0.8125, 0.0625, 0.75, 0.1875, 0.5, 0.1875, 0.5625, 0.1284, 0.5625, 0.1284, 0.5, 0.0625, 0.9375, 0.107, 0.9375, 0.4206, 0.9375, 0.3783, 0.9375, 0.1875, 0.8125, 0.1875, 0.875, 0.1339, 0.875, 0.1311, 0.8125, 0.1875, 0.75, 0.1875, 0.8125, 0.1311, 0.8125, 0.1298, 0.75, 0.1875, 0.6875, 0.1875, 0.75, 0.1298, 0.75, 0.1291, 0.6875, 0.1875, 0.625, 0.1875, 0.6875, 0.1291, 0.6875, 0.1287, 0.625, 0.1875, 0.5625, 0.1875, 0.625, 0.1287, 0.625, 0.1284, 0.5625, 0.9964, 0.625, 0.9959, 0.6875, 0.9375, 0.6875, 0.9375, 0.625, 0.9966, 0.5625, 0.9964, 0.625, 0.9375, 0.625, 0.9375, 0.5625, 0.9966, 0.5, 0.9966, 0.5625, 0.9375, 0.5625, 0.9375, 0.5, 0.8661, 0.875, 0.8576, 0.9375, 0.8125, 0.9375, 0.8125, 0.875, 0.3783, 0.9375, 0.7393, 0.9375, 0.0625, 0.9375, 0.9952, 0.75, 0.9939, 0.8125, 0.9375, 0.8125, 0.9375, 0.75, 0.9959, 0.6875, 0.9952, 0.75, 0.9375, 0.75, 0.9375, 0.6875, 0.9826, 0.9375, 0.6217, 0.9375, 0.9375, 0.9375, 0.0625, 0.8125, 0.0625, 0.875, 0.008852, 0.875, 0.00609, 0.8125, 0.0625, 0.75, 0.0625, 0.8125, 0.00609, 0.8125, 0.004778, 0.75, 0.0625, 0.6875, 0.0625, 0.75, 0.004778, 0.75, 0.004058, 0.6875, 0.0625, 0.625, 0.0625, 0.6875, 0.004058, 0.6875, 0.003648, 0.625, 0.0625, 0.5625, 0.0625, 0.625, 0.003648, 0.625, 0.003434, 0.5625, 0.0625, 0.5, 0.0625, 0.5625, 0.003434, 0.5625, 0.003367, 0.5, 0.8713, 0.625, 0.8709, 0.6875, 0.8125, 0.6875, 0.8125, 0.625, 0.8716, 0.5625, 0.8713, 0.625, 0.8125, 0.625, 0.8125, 0.5625, 0.8716, 0.5, 0.8716, 0.5625, 0.8125, 0.5625, 0.8125, 0.5, 0.8125, 0.8125, 0.8125, 0.875, 0.7588, 0.875, 0.7561, 0.8125, 0.6217, 0.9375, 0.5794, 0.9375, 0.893, 0.9375, 0.9375, 0.9375, 0.8702, 0.75, 0.8689, 0.8125, 0.8125, 0.8125, 0.8125, 0.75, 0.8709, 0.6875, 0.8702, 0.75, 0.8125, 0.75, 0.8125, 0.6875, 0.5455, 0.9375, 0.5362, 0.9375, 0.8125, 0.9375, 0.8576, 0.9375, 0.9375, 0.8125, 0.9375, 0.875, 0.8841, 0.875, 0.8812, 0.8125, 0.9375, 0.75, 0.9375, 0.8125, 0.8812, 0.8125, 0.8799, 0.75, 0.9375, 0.6875, 0.9375, 0.75, 0.8799, 0.75, 0.8791, 0.6875, 0.9375, 0.625, 0.9375, 0.6875, 0.8791, 0.6875, 0.8787, 0.625, 0.9375, 0.5625, 0.9375, 0.625, 0.8787, 0.625, 0.8785, 0.5625, 0.9375, 0.5, 0.9375, 0.5625, 0.8785, 0.5625, 0.8784, 0.5, 0.7464, 0.625, 0.7459, 0.6875, 0.6875, 0.6875, 0.6875, 0.625, 0.7466, 0.5625, 0.7464, 0.625, 0.6875, 0.625, 0.6875, 0.5625, 0.7466, 0.5, 0.7466, 0.5625, 0.6875, 0.5625, 0.6875, 0.5, 0.5362, 0.9375, 0.5305, 0.9375, 0.7674, 0.9375, 0.8125, 0.9375, 0.7439, 0.8125, 0.7412, 0.875, 0.6875, 0.875, 0.6875, 0.8125, 0.8125, 0.625, 0.8125, 0.6875, 0.7541, 0.6875, 0.7536, 0.625, 0.7459, 0.6875, 0.7452, 0.75, 0.6875, 0.75, 0.6875, 0.6875, 0.1875, 0.875, 0.1875, 0.9375, 0.1424, 0.9375, 0.1339, 0.875, 0.1188, 0.8125, 0.1159, 0.875, 0.0625, 0.875, 0.0625, 0.8125, 0.3125, 0.875, 0.3125, 0.9375, 0.2674, 0.9375, 0.2588, 0.875, 0.2439, 0.8125, 0.2412, 0.875, 0.1875, 0.875, 0.1875, 0.8125, 0.4375, 0.875, 0.4375, 0.9375, 0.393, 0.9375, 0.3841, 0.875, 0.3689, 0.8125, 0.3661, 0.875, 0.3125, 0.875, 0.3125, 0.8125, 0.0625, 0.875, 0.0625, 0.9375, 0.01738, 0.9375, 0.008852, 0.875, 0.4939, 0.8125, 0.4911, 0.875, 0.4375, 0.875, 0.4375, 0.8125, 0.9939, 0.8125, 0.9911, 0.875, 0.9375, 0.875, 0.9375, 0.8125, 0.7412, 0.875, 0.7326, 0.9375, 0.6875, 0.9375, 0.6875, 0.875, 0.8689, 0.8125, 0.8661, 0.875, 0.8125, 0.875, 0.8125, 0.8125, 0.5625, 0.875, 0.5625, 0.9375, 0.5174, 0.9375, 0.5089, 0.875, 0.6188, 0.8125, 0.6159, 0.875, 0.5625, 0.875, 0.5625, 0.8125, 0.9375, 0.875, 0.9375, 0.9375, 0.893, 0.9375, 0.8841, 0.875, 0.6875, 0.875, 0.6875, 0.9375, 0.6424, 0.9375, 0.6339, 0.875, 0.8125, 0.6875, 0.8125, 0.75, 0.7548, 0.75, 0.7541, 0.6875, 0.5794, 0.9375, 0.555, 0.9375, 0.5498, 0.9375, 0.5718, 0.9375, 0.4545, 0.9375, 0.4686, 0.9375, 0.4668, 0.9375, 0.4518, 0.9375, 0.5943, 0.9375, 0.555, 0.9375, 0.5794, 0.9375, 0.6217, 0.9375, 0.4206, 0.9375, 0.4282, 0.9375, 0.4502, 0.9375, 0.445, 0.9375, 0.4695, 0.9375, 0.4707, 0.9375, 0.4797, 0.9375, 0.479, 0.9375, 0.4638, 0.9375, 0.4695, 0.9375, 0.479, 0.9375, 0.475, 0.9375, 0.4817, 0.9375, 0.4826, 0.9375, 0.4879, 0.9375, 0.4873, 0.9375, 0.4752, 0.9375, 0.4829, 0.9375, 0.4825, 0.9375, 0.4746, 0.9375, 0.5205, 0.9375, 0.5141, 0.9375, 0.5138, 0.9375, 0.5199, 0.9375, 0.4817, 0.9375, 0.4873, 0.9375, 0.4873, 0.9375, 0.4816, 0.9375, 0.4795, 0.9375, 0.4801, 0.9375, 0.4862, 0.9375, 0.4859, 0.9375, 0.7533, 0.7501, 0.7528, 0.6876, 0.7541, 0.6875, 0.7548, 0.75, 0.7542, 0.8126, 0.7533, 0.7501, 0.7548, 0.75, 0.7561, 0.8125, 0.7528, 0.6876, 0.7525, 0.6251, 0.7536, 0.625, 0.7541, 0.6875, 0.7464, 0.625, 0.7466, 0.5625, 0.7476, 0.5625, 0.7475, 0.6251, 0.7525, 0.6251, 0.7524, 0.5625, 0.7534, 0.5625, 0.7536, 0.625, 0.7466, 0.5625, 0.7466, 0.5, 0.7477, 0.5, 0.7476, 0.5625, 0.7524, 0.5625, 0.7523, 0.5, 0.7534, 0.5, 0.7534, 0.5625, 0.5183, 0.9375, 0.607, 0.9375, 0.612, 0.9375, 0.5184, 0.9375, 0.6368, 0.9375, 0.6312, 0.8751, 0.6339, 0.875, 0.6424, 0.9375, 0.5199, 0.9375, 0.6368, 0.9375, 0.6424, 0.9375, 0.5205, 0.9375, 0.6312, 0.8751, 0.6293, 0.8126, 0.6311, 0.8125, 0.6339, 0.875, 0.6188, 0.8125, 0.6201, 0.75, 0.6216, 0.7501, 0.6206, 0.8126, 0.6293, 0.8126, 0.6283, 0.7501, 0.6298, 0.75, 0.6311, 0.8125, 0.6201, 0.75, 0.6209, 0.6875, 0.6221, 0.6876, 0.6216, 0.7501, 0.6283, 0.7501, 0.6278, 0.6876, 0.6291, 0.6875, 0.6298, 0.75, 0.6209, 0.6875, 0.6213, 0.625, 0.6224, 0.6251, 0.6221, 0.6876, 0.6278, 0.6876, 0.6275, 0.6251, 0.6287, 0.625, 0.6291, 0.6875, 0.6213, 0.625, 0.6215, 0.5625, 0.6226, 0.5625, 0.6224, 0.6251, 0.6275, 0.6251, 0.6274, 0.5625, 0.6284, 0.5625, 0.6287, 0.625, 0.6215, 0.5625, 0.6216, 0.5, 0.6226, 0.5, 0.6226, 0.5625, 0.6274, 0.5625, 0.6274, 0.5, 0.6284, 0.5, 0.6284, 0.5625, 0.4826, 0.9375, 0.4826, 0.9375, 0.4879, 0.9375, 0.4879, 0.9375, 0.5121, 0.9375, 0.5061, 0.8751, 0.5089, 0.875, 0.5174, 0.9375, 0.5121, 0.9375, 0.5121, 0.9375, 0.5174, 0.9375, 0.5174, 0.9375, 0.5061, 0.8751, 0.5042, 0.8126, 0.5061, 0.8125, 0.5089, 0.875, 0.4939, 0.8125, 0.4952, 0.75, 0.4967, 0.7501, 0.4958, 0.8126, 0.5042, 0.8126, 0.5033, 0.7501, 0.5048, 0.75, 0.5061, 0.8125, 0.4952, 0.75, 0.4959, 0.6875, 0.4972, 0.6876, 0.4967, 0.7501, 0.5033, 0.7501, 0.5028, 0.6876, 0.5041, 0.6875, 0.5048, 0.75, 0.4959, 0.6875, 0.4964, 0.625, 0.4975, 0.6251, 0.4972, 0.6876, 0.5028, 0.6876, 0.5025, 0.6251, 0.5036, 0.625, 0.5041, 0.6875, 0.4964, 0.625, 0.4966, 0.5625, 0.4976, 0.5625, 0.4975, 0.6251, 0.5025, 0.6251, 0.5024, 0.5625, 0.5034, 0.5625, 0.5036, 0.625, 0.4966, 0.5625, 0.4966, 0.5, 0.4977, 0.5, 0.4976, 0.5625, 0.5024, 0.5625, 0.5023, 0.5, 0.5034, 0.5, 0.5034, 0.5625, 0.3632, 0.9375, 0.4801, 0.9375, 0.4795, 0.9375, 0.3576, 0.9375, 0.388, 0.9375, 0.3814, 0.8751, 0.3841, 0.875, 0.393, 0.9375, 0.393, 0.9375, 0.4817, 0.9375, 0.4816, 0.9375, 0.388, 0.9375, 0.3814, 0.8751, 0.3794, 0.8126, 0.3812, 0.8125, 0.3841, 0.875, 0.3689, 0.8125, 0.3702, 0.75, 0.3717, 0.7501, 0.3707, 0.8126, 0.3794, 0.8126, 0.3784, 0.7501, 0.3799, 0.75, 0.3812, 0.8125, 0.3702, 0.75, 0.3709, 0.6875, 0.3722, 0.6876, 0.3717, 0.7501, 0.3784, 0.7501, 0.3779, 0.6876, 0.3791, 0.6875, 0.3799, 0.75, 0.3709, 0.6875, 0.3713, 0.625, 0.3725, 0.6251, 0.3722, 0.6876, 0.3779, 0.6876, 0.3776, 0.6251, 0.3787, 0.625, 0.3791, 0.6875, 0.3713, 0.625, 0.3716, 0.5625, 0.3726, 0.5625, 0.3725, 0.6251, 0.3776, 0.6251, 0.3774, 0.5625, 0.3785, 0.5625, 0.3787, 0.625, 0.3716, 0.5625, 0.3716, 0.5, 0.3726, 0.5, 0.3726, 0.5625, 0.3774, 0.5625, 0.3774, 0.5, 0.3784, 0.5, 0.3785, 0.5625, 0.2384, 0.9375, 0.4707, 0.9375, 0.4695, 0.9375, 0.2326, 0.9375, 0.2625, 0.9375, 0.2561, 0.8751, 0.2588, 0.875, 0.2674, 0.9375, 0.2674, 0.9375, 0.4752, 0.9375, 0.4746, 0.9375, 0.2625, 0.9375, 0.2561, 0.8751, 0.2542, 0.8126, 0.2561, 0.8125, 0.2588, 0.875, 0.2439, 0.8125, 0.2452, 0.75, 0.2467, 0.7501, 0.2458, 0.8126, 0.2542, 0.8126, 0.2533, 0.7501, 0.2548, 0.75, 0.2561, 0.8125, 0.2452, 0.75, 0.2459, 0.6875, 0.2472, 0.6876, 0.2467, 0.7501, 0.2533, 0.7501, 0.2528, 0.6876, 0.2541, 0.6875, 0.2548, 0.75, 0.2459, 0.6875, 0.2464, 0.625, 0.2475, 0.6251, 0.2472, 0.6876, 0.2528, 0.6876, 0.2525, 0.6251, 0.2536, 0.625, 0.2541, 0.6875, 0.2464, 0.625, 0.2466, 0.5625, 0.2476, 0.5625, 0.2475, 0.6251, 0.2525, 0.6251, 0.2524, 0.5625, 0.2534, 0.5625, 0.2536, 0.625, 0.2466, 0.5625, 0.2466, 0.5, 0.2477, 0.5, 0.2476, 0.5625, 0.2524, 0.5625, 0.2523, 0.5, 0.2534, 0.5, 0.2534, 0.5625, 0.1132, 0.9375, 0.4282, 0.9375, 0.4206, 0.9375, 0.107, 0.9375, 0.138, 0.9375, 0.1312, 0.8751, 0.1339, 0.875, 0.1424, 0.9375, 0.1424, 0.9375, 0.4545, 0.9375, 0.4518, 0.9375, 0.138, 0.9375, 0.1312, 0.8751, 0.1293, 0.8126, 0.1311, 0.8125, 0.1339, 0.875, 0.1188, 0.8125, 0.1201, 0.75, 0.1216, 0.7501, 0.1206, 0.8126, 0.1293, 0.8126, 0.1283, 0.7501, 0.1298, 0.75, 0.1311, 0.8125, 0.1201, 0.75, 0.1209, 0.6875, 0.1221, 0.6876, 0.1216, 0.7501, 0.1283, 0.7501, 0.1278, 0.6876, 0.1291, 0.6875, 0.1298, 0.75, 0.1209, 0.6875, 0.1213, 0.625, 0.1224, 0.6251, 0.1221, 0.6876, 0.1278, 0.6876, 0.1275, 0.6251, 0.1287, 0.625, 0.1291, 0.6875, 0.1213, 0.625, 0.1215, 0.5625, 0.1226, 0.5625, 0.1224, 0.6251, 0.1275, 0.6251, 0.1274, 0.5625, 0.1284, 0.5625, 0.1287, 0.625, 0.1215, 0.5625, 0.1216, 0.5, 0.1226, 0.5, 0.1226, 0.5625, 0.1274, 0.5625, 0.1274, 0.5, 0.1284, 0.5, 0.1284, 0.5625, 0.9828, 0.9375, 0.5943, 0.9375, 0.6217, 0.9375, 0.9826, 0.9375, 0.01205, 0.9375, 0.006144, 0.8752, 0.008852, 0.875, 0.01738, 0.9375, 0.7393, 0.9375, 0.3783, 0.9375, 0.4255, 0.9375, 0.8141, 0.9375, 0.006144, 0.875, 0.004231, 0.8127, 0.00609, 0.8125, 0.008852, 0.875, 0.9939, 0.8125, 0.9952, 0.75, 0.9967, 0.7502, 0.9958, 0.8125, 0.004231, 0.8125, 0.003323, 0.7502, 0.004778, 0.75, 0.00609, 0.8125, 0.9952, 0.75, 0.9959, 0.6875, 0.9972, 0.6876, 0.9967, 0.75, 0.003323, 0.75, 0.002826, 0.6876, 0.004058, 0.6875, 0.004778, 0.75, 0.9959, 0.6875, 0.9964, 0.625, 0.9975, 0.6251, 0.9972, 0.6875, 0.002826, 0.6875, 0.002542, 0.6251, 0.003648, 0.625, 0.004058, 0.6875, 0.9964, 0.625, 0.9966, 0.5625, 0.9976, 0.5626, 0.9975, 0.625, 0.002542, 0.625, 0.002395, 0.5626, 0.003434, 0.5625, 0.003648, 0.625, 0.9966, 0.5625, 0.9966, 0.5, 0.9977, 0.5, 0.9976, 0.5625, 0.002395, 0.5625, 0.002349, 0.5, 0.003367, 0.5, 0.003434, 0.5625, 0.5455, 0.9375, 0.8576, 0.9375, 0.862, 0.9375, 0.5482, 0.9375, 0.8868, 0.9375, 0.8814, 0.8751, 0.8841, 0.875, 0.893, 0.9375, 0.5718, 0.9375, 0.8868, 0.9375, 0.893, 0.9375, 0.5794, 0.9375, 0.8814, 0.8751, 0.8794, 0.8126, 0.8812, 0.8125, 0.8841, 0.875, 0.8689, 0.8125, 0.8702, 0.75, 0.8717, 0.7501, 0.8707, 0.8126, 0.8794, 0.8126, 0.8784, 0.7501, 0.8799, 0.75, 0.8812, 0.8125, 0.8702, 0.75, 0.8709, 0.6875, 0.8722, 0.6876, 0.8717, 0.7501, 0.8784, 0.7501, 0.8779, 0.6876, 0.8791, 0.6875, 0.8799, 0.75, 0.8709, 0.6875, 0.8713, 0.625, 0.8725, 0.6251, 0.8722, 0.6876, 0.8779, 0.6876, 0.8776, 0.6251, 0.8787, 0.625, 0.8791, 0.6875, 0.8713, 0.625, 0.8716, 0.5625, 0.8726, 0.5625, 0.8725, 0.6251, 0.8776, 0.6251, 0.8774, 0.5625, 0.8785, 0.5625, 0.8787, 0.625, 0.8716, 0.5625, 0.8716, 0.5, 0.8726, 0.5, 0.8726, 0.5625, 0.8774, 0.5625, 0.8774, 0.5, 0.8784, 0.5, 0.8785, 0.5625, 0.7412, 0.875, 0.7439, 0.8125, 0.7458, 0.8126, 0.7439, 0.8751, 0.7561, 0.8751, 0.7542, 0.8126, 0.7561, 0.8125, 0.7588, 0.875, 0.5455, 0.9375, 0.5482, 0.9375, 0.5332, 0.9375, 0.5314, 0.9375, 0.7616, 0.9375, 0.7561, 0.8751, 0.7588, 0.875, 0.7674, 0.9375, 0.5293, 0.9375, 0.7616, 0.9375, 0.7674, 0.9375, 0.5305, 0.9375, 0.7452, 0.75, 0.7459, 0.6875, 0.7472, 0.6876, 0.7467, 0.7501, 0.7459, 0.6875, 0.7464, 0.625, 0.7475, 0.6251, 0.7472, 0.6876, 0.8576, 0.9375, 0.8661, 0.875, 0.8688, 0.8751, 0.862, 0.9375, 0.8661, 0.875, 0.8689, 0.8125, 0.8707, 0.8126, 0.8688, 0.8751, 0.7326, 0.9375, 0.7412, 0.875, 0.7439, 0.8751, 0.7375, 0.9375, 0.7439, 0.8125, 0.7452, 0.75, 0.7467, 0.7501, 0.7458, 0.8126, 0.607, 0.9375, 0.6159, 0.875, 0.6186, 0.8751, 0.612, 0.9375, 0.6159, 0.875, 0.6188, 0.8125, 0.6206, 0.8126, 0.6186, 0.8751, 0.1159, 0.875, 0.1188, 0.8125, 0.1206, 0.8126, 0.1186, 0.8751, 0.107, 0.9375, 0.1159, 0.875, 0.1186, 0.8751, 0.1132, 0.9375, 0.2412, 0.875, 0.2439, 0.8125, 0.2458, 0.8126, 0.2439, 0.8751, 0.2326, 0.9375, 0.2412, 0.875, 0.2439, 0.8751, 0.2384, 0.9375, 0.3661, 0.875, 0.3689, 0.8125, 0.3707, 0.8126, 0.3688, 0.8751, 0.3576, 0.9375, 0.3661, 0.875, 0.3688, 0.8751, 0.3632, 0.9375, 0.9911, 0.875, 0.9939, 0.8125, 0.9958, 0.8127, 0.9939, 0.875, 0.9826, 0.9375, 0.9911, 0.875, 0.9939, 0.8752, 0.9879, 0.9375, 0.5171, 0.9375, 0.515, 0.9375, 0.5217, 0.9375, 0.5248, 0.9375, 0.515, 0.9375, 0.5141, 0.9375, 0.5205, 0.9375, 0.5217, 0.9375, 0.5314, 0.9375, 0.525, 0.9375, 0.5362, 0.9375, 0.5455, 0.9375, 0.3783, 0.9375, 0.4206, 0.9375, 0.445, 0.9375, 0.4255, 0.9375, 0.4826, 0.9375, 0.4911, 0.875, 0.4939, 0.8751, 0.4879, 0.9375, 0.4911, 0.875, 0.4939, 0.8125, 0.4958, 0.8126, 0.4939, 0.8751, 0.4752, 0.9375, 0.4783, 0.9375, 0.485, 0.9375, 0.4829, 0.9375, 0.525, 0.9375, 0.521, 0.9375, 0.5305, 0.9375, 0.5362, 0.9375, 0.4783, 0.9375, 0.4795, 0.9375, 0.4859, 0.9375, 0.485, 0.9375, 0.4545, 0.9375, 0.4638, 0.9375, 0.475, 0.9375, 0.4686, 0.9375, 0.5127, 0.9375, 0.5121, 0.9375, 0.5174, 0.9375, 0.5183, 0.9375, 0.5183, 0.9375, 0.5184, 0.9375, 0.5127, 0.9375, 0.5127, 0.9375, 0.5248, 0.9375, 0.5254, 0.9375, 0.5175, 0.9375, 0.5171, 0.9375, 0.5305, 0.9375, 0.521, 0.9375, 0.5203, 0.9375, 0.5293, 0.9375, 0.5248, 0.9375, 0.5217, 0.9375, 0.6875, 0.9375, 0.7326, 0.9375, 0.5498, 0.9375, 0.4502, 0.9375, 0.4668, 0.9375, 0.5332, 0.9375, 0.4797, 0.9375, 0.4825, 0.9375, 0.5175, 0.9375, 0.5203, 0.9375, 0.5138, 0.9375, 0.4862, 0.9375, 0.4873, 0.9375, 0.5127, 0.9375, 0.5718, 0.9375, 0.5498, 0.9375, 0.5332, 0.9375, 0.5482, 0.9375, 0.4668, 0.9375, 0.4686, 0.9375, 0.5314, 0.9375, 0.5332, 0.9375, 0.445, 0.9375, 0.4502, 0.9375, 0.5498, 0.9375, 0.555, 0.9375, 0.4518, 0.9375, 0.4668, 0.9375, 0.4502, 0.9375, 0.4282, 0.9375, 0.479, 0.9375, 0.4797, 0.9375, 0.5203, 0.9375, 0.521, 0.9375, 0.5175, 0.9375, 0.5254, 0.9375, 0.5293, 0.9375, 0.5203, 0.9375, 0.4746, 0.9375, 0.4825, 0.9375, 0.4797, 0.9375, 0.4707, 0.9375, 0.5171, 0.9375, 0.5175, 0.9375, 0.4825, 0.9375, 0.4829, 0.9375, 0.5199, 0.9375, 0.5138, 0.9375, 0.5127, 0.9375, 0.5184, 0.9375, 0.4873, 0.9375, 0.4873, 0.9375, 0.5127, 0.9375, 0.5127, 0.9375, 0.4859, 0.9375, 0.4862, 0.9375, 0.5138, 0.9375, 0.5141, 0.9375, 0.4816, 0.9375, 0.4873, 0.9375, 0.4862, 0.9375, 0.4801, 0.9375, 0.7528, 0.6876, 0.7533, 0.7501, 0.7467, 0.7501, 0.7472, 0.6876, 0.7525, 0.6251, 0.7528, 0.6876, 0.7472, 0.6876, 0.7475, 0.6251, 0.7524, 0.5625, 0.7525, 0.6251, 0.7475, 0.6251, 0.7476, 0.5625, 0.7523, 0.5, 0.7524, 0.5625, 0.7476, 0.5625, 0.7477, 0.5, 0.6312, 0.8751, 0.6368, 0.9375, 0.612, 0.9375, 0.6186, 0.8751, 0.6293, 0.8126, 0.6312, 0.8751, 0.6186, 0.8751, 0.6206, 0.8126, 0.6283, 0.7501, 0.6293, 0.8126, 0.6206, 0.8126, 0.6216, 0.7501, 0.6278, 0.6876, 0.6283, 0.7501, 0.6216, 0.7501, 0.6221, 0.6876, 0.6275, 0.6251, 0.6278, 0.6876, 0.6221, 0.6876, 0.6224, 0.6251, 0.6274, 0.5625, 0.6275, 0.6251, 0.6224, 0.6251, 0.6226, 0.5625, 0.6274, 0.5, 0.6274, 0.5625, 0.6226, 0.5625, 0.6226, 0.5, 0.5061, 0.8751, 0.5121, 0.9375, 0.4879, 0.9375, 0.4939, 0.8751, 0.5042, 0.8126, 0.5061, 0.8751, 0.4939, 0.8751, 0.4958, 0.8126, 0.5033, 0.7501, 0.5042, 0.8126, 0.4958, 0.8126, 0.4967, 0.7501, 0.5028, 0.6876, 0.5033, 0.7501, 0.4967, 0.7501, 0.4972, 0.6876, 0.5025, 0.6251, 0.5028, 0.6876, 0.4972, 0.6876, 0.4975, 0.6251, 0.5024, 0.5625, 0.5025, 0.6251, 0.4975, 0.6251, 0.4976, 0.5625, 0.5023, 0.5, 0.5024, 0.5625, 0.4976, 0.5625, 0.4977, 0.5, 0.3814, 0.8751, 0.388, 0.9375, 0.3632, 0.9375, 0.3688, 0.8751, 0.3794, 0.8126, 0.3814, 0.8751, 0.3688, 0.8751, 0.3707, 0.8126, 0.3784, 0.7501, 0.3794, 0.8126, 0.3707, 0.8126, 0.3717, 0.7501, 0.3779, 0.6876, 0.3784, 0.7501, 0.3717, 0.7501, 0.3722, 0.6876, 0.3776, 0.6251, 0.3779, 0.6876, 0.3722, 0.6876, 0.3725, 0.6251, 0.3774, 0.5625, 0.3776, 0.6251, 0.3725, 0.6251, 0.3726, 0.5625, 0.3774, 0.5, 0.3774, 0.5625, 0.3726, 0.5625, 0.3726, 0.5, 0.2561, 0.8751, 0.2625, 0.9375, 0.2384, 0.9375, 0.2439, 0.8751, 0.2542, 0.8126, 0.2561, 0.8751, 0.2439, 0.8751, 0.2458, 0.8126, 0.2533, 0.7501, 0.2542, 0.8126, 0.2458, 0.8126, 0.2467, 0.7501, 0.2528, 0.6876, 0.2533, 0.7501, 0.2467, 0.7501, 0.2472, 0.6876, 0.2525, 0.6251, 0.2528, 0.6876, 0.2472, 0.6876, 0.2475, 0.6251, 0.2524, 0.5625, 0.2525, 0.6251, 0.2475, 0.6251, 0.2476, 0.5625, 0.2523, 0.5, 0.2524, 0.5625, 0.2476, 0.5625, 0.2477, 0.5, 0.1312, 0.8751, 0.138, 0.9375, 0.1132, 0.9375, 0.1186, 0.8751, 0.1293, 0.8126, 0.1312, 0.8751, 0.1186, 0.8751, 0.1206, 0.8126, 0.1283, 0.7501, 0.1293, 0.8126, 0.1206, 0.8126, 0.1216, 0.7501, 0.1278, 0.6876, 0.1283, 0.7501, 0.1216, 0.7501, 0.1221, 0.6876, 0.1275, 0.6251, 0.1278, 0.6876, 0.1221, 0.6876, 0.1224, 0.6251, 0.1274, 0.5625, 0.1275, 0.6251, 0.1224, 0.6251, 0.1226, 0.5625, 0.1274, 0.5, 0.1274, 0.5625, 0.1226, 0.5625, 0.1226, 0.5, 0.006144, 0.8752, 0.01205, 0.9375, 0.0, 0.9375, 0.0, 0.8761, 0.004231, 0.8127, 0.006144, 0.875, 0.0, 0.875, 0.0, 0.8135, 0.003323, 0.7502, 0.004231, 0.8125, 0.0, 0.8125, 0.0, 0.7509, 0.002826, 0.6876, 0.003323, 0.75, 0.0, 0.75, 0.0, 0.6882, 0.002542, 0.6251, 0.002826, 0.6875, 0.0, 0.6875, 0.0, 0.6255, 0.002395, 0.5626, 0.002542, 0.625, 0.0, 0.625, 0.0, 0.5628, 0.002349, 0.5, 0.002395, 0.5625, 0.0, 0.5625, 0.0, 0.5001, 0.8814, 0.8751, 0.8868, 0.9375, 0.862, 0.9375, 0.8688, 0.8751, 0.8794, 0.8126, 0.8814, 0.8751, 0.8688, 0.8751, 0.8707, 0.8126, 0.8784, 0.7501, 0.8794, 0.8126, 0.8707, 0.8126, 0.8717, 0.7501, 0.8779, 0.6876, 0.8784, 0.7501, 0.8717, 0.7501, 0.8722, 0.6876, 0.8776, 0.6251, 0.8779, 0.6876, 0.8722, 0.6876, 0.8725, 0.6251, 0.8774, 0.5625, 0.8776, 0.6251, 0.8725, 0.6251, 0.8726, 0.5625, 0.8774, 0.5, 0.8774, 0.5625, 0.8726, 0.5625, 0.8726, 0.5, 0.7542, 0.8126, 0.7561, 0.8751, 0.7439, 0.8751, 0.7458, 0.8126, 0.7561, 0.8751, 0.7616, 0.9375, 0.7375, 0.9375, 0.7439, 0.8751, 0.7533, 0.7501, 0.7542, 0.8126, 0.7458, 0.8126, 0.7467, 0.7501, 0.8868, 0.9375, 0.5718, 0.9375, 0.5482, 0.9375, 0.862, 0.9375, 0.7616, 0.9375, 0.5293, 0.9375, 0.5254, 0.9375, 0.7375, 0.9375, 0.6368, 0.9375, 0.5199, 0.9375, 0.5184, 0.9375, 0.612, 0.9375, 0.4282, 0.9375, 0.1132, 0.9375, 0.138, 0.9375, 0.4518, 0.9375, 0.4707, 0.9375, 0.2384, 0.9375, 0.2625, 0.9375, 0.4746, 0.9375, 0.4801, 0.9375, 0.3632, 0.9375, 0.388, 0.9375, 0.4816, 0.9375, 0.5943, 0.9375, 0.9828, 0.9375, 0.8141, 0.9375, 0.4255, 0.9375, 0.515, 0.9375, 0.5171, 0.9375, 0.4829, 0.9375, 0.485, 0.9375, 0.555, 0.9375, 0.5943, 0.9375, 0.4255, 0.9375, 0.445, 0.9375, 0.5121, 0.9375, 0.5121, 0.9375, 0.4879, 0.9375, 0.4879, 0.9375, 0.5141, 0.9375, 0.515, 0.9375, 0.485, 0.9375, 0.4859, 0.9375, 0.525, 0.9375, 0.5314, 0.9375, 0.4686, 0.9375, 0.475, 0.9375, 0.5121, 0.9375, 0.5127, 0.9375, 0.4873, 0.9375, 0.4879, 0.9375, 0.521, 0.9375, 0.525, 0.9375, 0.475, 0.9375, 0.479, 0.9375, 0.5248, 0.9375, 0.7326, 0.9375, 0.7375, 0.9375, 0.5254, 0.9375])
me_sphere.materials.append(mat_material)
me_sphere.materials.append(mat_material_001)
me_sphere.use_remesh_fix_poles = True
me_sphere.use_remesh_preserve_attributes = False
me_sphere.update()

# ---- objects
ob_sphere = bpy.data.objects.new('Sphere', me_sphere)

# ---- transforms, parenting, visibility, modifiers, constraints
ob_sphere.location = (0.0, 0.0, 0.0)
_m = ob_sphere.modifiers.new('Mirror', 'MIRROR')
_m.use_axis = (False, False, True)
_m.use_clip = True
_m = ob_sphere.modifiers.new('Subdivision', 'SUBSURF')
_m.levels = 2
_m = ob_sphere.modifiers.new('Auto Smooth', 'NODES')
_m.node_group = ng_auto_smooth
_gi = [s.identifier for s in ng_auto_smooth.interface.items_tree if s.item_type == 'SOCKET' and s.in_out == 'INPUT']
_m[_gi[1]] = 0.5236  # Angle

# ---- collection membership
col_collection.objects.link(ob_sphere)

# ---- scene / render settings (as saved in the file)
scene.frame_start = 1; scene.frame_end = 250; scene.frame_set(1)
scene.render.engine = 'CYCLES'
scene.cycles.sampling_pattern = 'TABULATED_SOBOL'
scene.cycles.use_light_tree = False
scene.view_settings.view_transform = 'Filmic'
bpy.context.view_layer.update()

# ---- added for rendering (the .blend has no active camera and no usable light): camera, sun
cam_auto = bpy.data.cameras.new('AutoCamera')
cam_auto.lens = 50.0
cam_auto.sensor_width = 36.0
cam_auto.clip_end = 1000.0
ob_auto_camera = bpy.data.objects.new('AutoCamera', cam_auto)
scene.collection.objects.link(ob_auto_camera)
ob_auto_camera.location = (3.12763, -3.75316, 2.5021)
ob_auto_camera.rotation_euler = (1.09748, -7.21219e-08, 0.694738)
scene.camera = ob_auto_camera
light_auto_sun = bpy.data.lights.new('AutoSun', 'SUN')
light_auto_sun.energy = 3.0
light_auto_sun.angle = 0.0523599
ob_auto_sun = bpy.data.objects.new('AutoSun', light_auto_sun)
scene.collection.objects.link(ob_auto_sun)
ob_auto_sun.rotation_euler = (0.872665, 0.174533, 0.523599)
bpy.context.view_layer.update()
